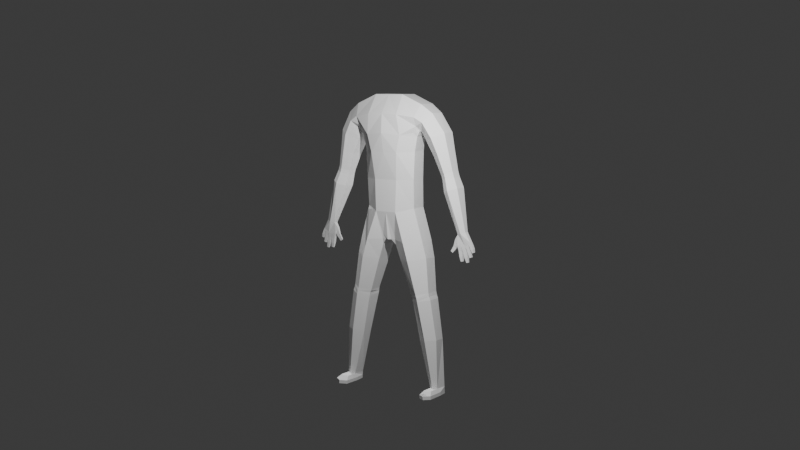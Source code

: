 # Source: character.blend  (saved by Blender 5.2.44; exported with 4.5.12 LTS)
import bpy
from mathutils import Matrix  # noqa: F401  (used for matrix-valued properties, if any)

bpy.ops.wm.read_factory_settings(use_empty=True)
scene = bpy.context.scene
scene.name = 'Scene'

# ---- collections
col_collection = bpy.data.collections.new('Collection'); scene.collection.children.link(col_collection)
col_references = bpy.data.collections.new('References'); scene.collection.children.link(col_references)
col_references.hide_render = True

# ---- world
world_world = bpy.data.worlds.new('World'); scene.world = world_world
world_world.use_nodes = True; world_world.node_tree.nodes.clear()
_N = world_world.node_tree.nodes; _L = world_world.node_tree.links
n0 = _N.new('ShaderNodeOutputWorld'); n0.name = 'World Output'; n0.location = (200, 100)
n1 = _N.new('ShaderNodeBackground'); n1.name = 'Background'; n1.location = (-200, 100)
n1.inputs[0].default_value = (0.05088, 0.05088, 0.05088, 1.0)
_L.new(n1.outputs[0], n0.inputs[0])
n0.is_active_output = True
world_world.color = (0.05088, 0.05088, 0.05088)
world_world.sun_shadow_jitter_overblur = 0.0

# ---- cameras
cam_camera_001 = bpy.data.cameras.new('Camera.001')

# ---- lights
light_point = bpy.data.lights.new('Point', 'POINT')
light_point.energy = 227.0
light_point_001 = bpy.data.lights.new('Point.001', 'POINT')
light_point_001.energy = 227.0

# ---- meshes
me_cube_001 = bpy.data.meshes.new('Cube.001')
me_cube_001.from_pydata([(0.8604, -0.1933, 0.6942), (1.186, -0.3041, 1.533), (0.7708, 0.4405, 0.6942), (1.186, 0.3179, 1.533), (0.0, 0.626, 0.6941), (0.0, 0.3217, 1.608), (0.0, -0.4992, 0.6628), (0.0, -0.3041, 1.608), (0.8114, 0.3941, 1.155), (0.779, 0.4108, 0.9233), (0.923, -0.2448, 1.156), (0.8767, -0.2396, 0.9246), (0.0, -0.7248, 1.302), (0.0, -0.6264, 1.149), (0.0, -0.4956, 0.9249), (0.0, 0.6582, 1.378), (0.0, 0.5761, 1.151), (0.0, 0.5688, 0.9223), (0.5, 0.3401, 1.608), (0.3648, -0.4992, 0.6628), (0.3648, 0.626, 0.6941), (0.5, -0.3041, 1.608), (0.4006, -0.4951, 0.9249), (0.4707, -0.5958, 1.145), (0.6053, -0.6173, 1.287), (0.4006, 0.5177, 0.9219), (0.4376, 0.5173, 1.15), (0.4423, 0.7109, 1.375), (1.554, 0.2705, 1.463), (1.559, -0.244, 1.463), (1.123, 0.2887, 1.318), (1.136, -0.2009, 1.317), (1.918, 0.3111, 1.311), (1.937, -0.1572, 1.31), (1.287, 0.3156, 1.232), (1.306, -0.1522, 1.231), (2.162, 0.2715, 1.007), (2.162, -0.04506, 1.007), (1.768, 0.2715, 0.9661), (1.768, -0.04506, 0.9661), (2.211, 0.2715, 0.9653), (2.211, -0.04506, 0.9653), (1.803, 0.2715, 0.9355), (1.803, -0.04506, 0.9355), (2.356, 0.2851, 0.8784), (2.356, -0.08644, 0.8782), (1.889, 0.2851, 0.8385), (1.889, -0.08795, 0.8383), (2.643, 0.07003, 0.536), (2.643, -0.06437, 0.536), (2.374, 0.06988, 0.513), (2.374, -0.06447, 0.513), (2.805, 0.06314, 0.4597), (2.805, -0.0605, 0.4597), (2.356, 0.06314, 0.423), (2.356, -0.0605, 0.423), (1.162, -0.1848, 0.4299), (1.082, 0.4397, 0.4291), (1.781, 0.183, -0.8151), (1.826, -0.1269, -0.8143), (0.0, 0.5079, 0.4331), (0.0, -0.3877, 0.4335), (1.297, -0.1676, 0.2984), (1.219, 0.4034, 0.2867), (0.415, -0.2681, 0.2622), (0.5069, 0.4034, 0.256), (1.419, -0.2153, 0.02049), (1.355, 0.3119, 0.01568), (0.779, -0.212, -0.01789), (0.8464, 0.3119, -0.01482), (1.443, -0.2167, -0.00789), (1.378, 0.3132, -0.01235), (0.8247, -0.2152, -0.0403), (1.487, -0.2133, -0.03647), (1.419, 0.3106, -0.04027), (0.8663, 0.3233, -0.04208), (1.487, -0.2133, -0.03647), (0.839, -0.214, -0.06365), (0.8713, 0.3112, -0.06323), (1.694, -0.1874, -0.3611), (1.631, 0.2672, -0.3679), (1.095, -0.1874, -0.3862), (1.156, 0.2672, -0.3878), (1.737, -0.1765, -0.7584), (1.766, 0.183, -0.7579), (1.476, -0.1765, -0.7631), (1.437, 0.183, -0.7638), (1.105, 0.5567, 1.434), (1.082, -0.5436, 1.43), (0.0, -0.691, 1.458), (0.0, 0.665, 1.493), (0.5245, -0.673, 1.451), (0.4712, 0.7268, 1.491), (1.335, 0.5311, 1.391), (1.348, -0.497, 1.39), (1.59, 0.5387, 1.272), (1.622, -0.4255, 1.271), (1.965, 0.4287, 0.9865), (1.965, -0.209, 0.9865), (2.007, 0.4287, 0.9504), (2.007, -0.209, 0.9504), (2.122, 0.4798, 0.8589), (2.122, -0.2775, 0.8582), (2.509, 0.1369, 0.5246), (2.509, -0.1338, 0.5245), (2.629, 0.06779, 0.4266), (2.629, -0.05818, 0.4266), (1.394, -0.3862, -0.3671), (0.8567, -0.5486, 0.2753), (1.141, -0.4588, -0.0237), (1.162, -0.4554, -0.0501), (1.609, -0.2606, -0.7607), (1.162, -0.4554, -0.0501), (1.106, -0.4554, 0.001752), (0.6825, -0.5515, 0.424), (1.154, 0.4453, -0.0519), (0.7178, 0.6261, 0.4307), (1.107, 0.4453, 0.0003411), (1.389, 0.3804, -0.378), (0.8629, 0.5811, 0.2508), (1.589, 0.2606, -0.761), (1.124, 0.4471, -0.02614), (1.525, 0.2896, 1.116), (1.533, -0.09841, 1.116), (2.026, 0.2838, 1.176), (2.033, -0.106, 1.175), (1.783, -0.3159, 1.146), (1.771, 0.4787, 1.146), (2.502, -0.05934, 0.4193), (2.502, 0.06547, 0.4193), (2.739, 0.06547, 0.4402), (2.739, -0.05934, 0.4402), (2.262, 0.04245, 0.47), (2.262, -0.03959, 0.47), (2.337, 0.03938, 0.4182), (2.337, -0.03665, 0.4182), (2.2, 0.02506, 0.4181), (2.2, -0.02221, 0.4181), (2.29, 0.02329, 0.3966), (2.29, -0.02052, 0.3966), (2.096, 0.01802, 0.3749), (2.096, -0.01517, 0.3749), (2.162, 0.01678, 0.3607), (2.162, -0.01398, 0.3607), (2.512, 0.0509, 0.3843), (2.399, 0.04911, 0.3827), (2.512, -0.04504, 0.3843), (2.399, -0.04593, 0.3827), (2.532, 0.04837, 0.3409), (2.426, 0.04668, 0.337), (2.532, -0.04256, 0.3409), (2.426, -0.0434, 0.337), (2.538, 0.03444, 0.3013), (2.464, 0.03326, 0.2985), (2.538, -0.02888, 0.3013), (2.464, -0.02947, 0.2985), (2.663, 0.0595, 0.3837), (2.663, -0.05005, 0.3837), (2.553, -0.05105, 0.3773), (2.553, 0.05748, 0.3773), (2.699, 0.05459, 0.3433), (2.699, -0.04522, 0.3433), (2.6, -0.04614, 0.336), (2.6, 0.05274, 0.336), (2.729, 0.03527, 0.2967), (2.729, -0.02625, 0.2967), (2.668, -0.02682, 0.2922), (2.668, 0.03413, 0.2922), (2.773, 0.05559, 0.4098), (2.681, 0.05754, 0.3984), (2.773, -0.04908, 0.4098), (2.681, -0.04811, 0.3984), (2.804, 0.0511, 0.3806), (2.718, 0.05288, 0.3715), (2.804, -0.04443, 0.3806), (2.718, -0.04354, 0.3715), (2.843, 0.04074, 0.3409), (2.776, 0.04213, 0.3341), (2.843, -0.03367, 0.3409), (2.776, -0.03298, 0.3341), (2.865, 0.05705, 0.4325), (2.865, -0.05418, 0.4325), (2.787, 0.05914, 0.4211), (2.787, -0.05314, 0.4211), (2.907, 0.05382, 0.4065), (2.907, -0.05082, 0.4065), (2.831, 0.05579, 0.3971), (2.831, -0.04984, 0.3971), (2.928, 0.04032, 0.3802), (2.928, -0.0368, 0.3802), (2.87, 0.04177, 0.3746), (2.87, -0.03608, 0.3746), (1.007, 0.277, 1.325), (0.9173, 0.318, 1.283), (0.9073, 0.3023, 1.332), (0.972, 0.3164, 1.34), (1.023, -0.2659, 1.273), (1.094, -0.248, 1.317), (1.076, -0.4211, 1.359), (0.9505, -0.373, 1.306), (0.1025, -0.3368, 0.4342), (0.2365, -0.2873, 0.3929), (0.238, -0.3293, 0.4343), (0.2076, -0.3475, 0.4747), (0.3444, 0.4297, 0.3903), (0.2208, 0.4559, 0.4329), (0.3055, 0.4794, 0.4886), (0.3538, 0.4677, 0.4326), (1.624, -0.2606, -0.8179), (1.604, 0.2606, -0.8182), (1.451, 0.183, -0.821), (1.412, -0.1269, -0.8217), (1.613, -0.6099, -0.7606), (1.63, -0.816, -0.8178), (1.418, -0.6823, -0.8215), (1.48, -0.5258, -0.763), (1.832, -0.6823, -0.8142), (1.74, -0.5258, -0.7584), (1.405, -0.1269, -0.7931), (1.444, 0.183, -0.7924), (1.819, -0.1269, -0.7857), (1.773, 0.183, -0.7865), (1.597, 0.2606, -0.7896), (1.623, -0.816, -0.7892), (1.411, -0.6823, -0.793), (1.825, -0.6823, -0.7856)], [], [(92, 18, 3, 87), (221, 220, 59, 58), (18, 5, 7, 21), (91, 21, 7, 89), (19, 22, 14, 6), (22, 23, 13, 14), (23, 24, 12, 13), (2, 9, 11, 0), (9, 8, 10, 11), (20, 25, 9, 2), (25, 26, 8, 9), (16, 15, 27, 26), (17, 16, 26, 25), (4, 17, 25, 20), (11, 10, 23, 22), (0, 11, 22, 19), (88, 1, 21, 91), (3, 18, 21, 1), (83, 111, 212, 217), (90, 5, 18, 92), (28, 29, 33, 32), (3, 1, 29, 28), (87, 3, 28, 93), (123, 122, 38, 39), (31, 30, 34, 35), (93, 28, 32, 95), (94, 31, 35, 96), (98, 39, 43, 100), (127, 124, 36, 97), (126, 123, 39, 98), (124, 125, 37, 36), (43, 42, 46, 47), (36, 37, 41, 40), (39, 38, 42, 43), (97, 36, 40, 99), (101, 44, 48, 103), (99, 40, 44, 101), (100, 43, 47, 102), (40, 41, 45, 44), (104, 51, 55, 128, 106), (102, 47, 51, 104), (44, 45, 49, 48), (47, 46, 50, 51), (106, 105, 169, 171), (48, 49, 53, 52), (50, 54, 134, 132), (103, 48, 52, 130, 105), (219, 222, 209, 210), (208, 59, 216, 213), (225, 223, 213, 216), (20, 2, 57, 116), (2, 0, 56, 57), (65, 119, 117, 69), (57, 56, 62, 63), (223, 224, 214, 213), (56, 114, 108, 62), (69, 117, 121, 75), (63, 62, 66, 67), (64, 65, 69, 68), (62, 108, 113, 66), (67, 66, 70, 71), (68, 69, 75, 72), (66, 113, 109, 70), (70, 109, 110, 73), (71, 70, 73, 74), (78, 115, 118, 82), (74, 73, 76), (73, 110, 77, 112, 76), (82, 118, 120, 86), (74, 76, 79, 80), (77, 78, 82, 81), (76, 112, 107, 79), (218, 219, 210, 211), (80, 79, 83, 84), (81, 82, 86, 85), (79, 107, 111, 83), (50, 103, 105, 129, 54), (128, 55, 147, 146), (45, 102, 104, 49), (49, 104, 106, 131, 53), (41, 100, 102, 45), (42, 99, 101, 46), (46, 101, 103, 50), (38, 97, 99, 42), (125, 126, 98, 37), (122, 127, 97, 38), (37, 98, 100, 41), (29, 94, 96, 33), (30, 93, 95, 34), (1, 88, 94, 29), (15, 90, 92, 27), (24, 91, 89, 12), (107, 112, 77, 81), (113, 108, 64, 68), (210, 209, 58, 59, 208, 211), (111, 107, 81, 85), (109, 113, 68, 72), (118, 115, 74, 80), (120, 118, 80, 84), (121, 117, 67, 71), (117, 119, 63, 67), (119, 116, 57, 63), (115, 121, 71, 74), (78, 75, 121, 115), (77, 72, 75, 78), (109, 72, 77, 110), (0, 19, 114, 56), (222, 221, 58, 209), (34, 95, 127, 122), (33, 96, 126, 125), (32, 33, 125, 124), (96, 35, 123, 126), (95, 32, 124, 127), (35, 34, 122, 123), (105, 106, 157, 156), (52, 53, 181, 180), (133, 132, 136, 137), (54, 55, 135, 134), (51, 50, 132, 133), (55, 51, 133, 135), (136, 138, 142, 140), (132, 134, 138, 136), (134, 135, 139, 138), (135, 133, 137, 139), (141, 140, 142, 143), (138, 139, 143, 142), (139, 137, 141, 143), (137, 136, 140, 141), (144, 146, 150, 148), (129, 128, 146, 144), (55, 54, 145, 147), (54, 129, 144, 145), (151, 149, 153, 155), (146, 147, 151, 150), (147, 145, 149, 151), (145, 144, 148, 149), (153, 152, 154, 155), (149, 148, 152, 153), (148, 150, 154, 152), (150, 151, 155, 154), (158, 159, 163, 162), (128, 129, 159, 158), (106, 128, 158, 157), (129, 105, 156, 159), (163, 160, 164, 167), (157, 158, 162, 161), (159, 156, 160, 163), (156, 157, 161, 160), (166, 167, 164, 165), (160, 161, 165, 164), (162, 163, 167, 166), (161, 162, 166, 165), (168, 170, 174, 172), (131, 106, 171, 170), (130, 131, 170, 168), (105, 130, 168, 169), (175, 173, 177, 179), (170, 171, 175, 174), (171, 169, 173, 175), (169, 168, 172, 173), (177, 176, 178, 179), (173, 172, 176, 177), (172, 174, 178, 176), (174, 175, 179, 178), (182, 180, 184, 186), (53, 131, 183, 181), (131, 130, 182, 183), (130, 52, 180, 182), (185, 187, 191, 189), (181, 183, 187, 185), (180, 181, 185, 184), (183, 182, 186, 187), (191, 190, 188, 189), (184, 185, 189, 188), (187, 186, 190, 191), (186, 184, 188, 190), (192, 193, 194, 195), (196, 197, 198, 199), (192, 197, 196, 193), (27, 92, 87, 195, 194), (197, 192, 30, 31), (192, 195, 87, 93, 30), (26, 27, 194, 193, 8), (8, 193, 196, 10), (199, 198, 88, 91, 24), (10, 196, 199, 24, 23), (88, 198, 197, 31, 94), (200, 201, 202, 203), (204, 205, 206, 207), (204, 201, 200, 205), (19, 203, 202, 114), (19, 6, 61, 200, 203), (60, 205, 200, 61), (201, 204, 65, 64), (108, 114, 202, 201, 64), (4, 20, 206, 205, 60), (204, 207, 116, 119, 65), (207, 206, 20, 116), (211, 208, 213, 214), (218, 211, 214, 224), (220, 83, 217, 225), (111, 85, 215, 212), (59, 220, 225, 216), (85, 218, 224, 215), (120, 84, 221, 222), (85, 86, 219, 218), (212, 215, 224, 223), (217, 212, 223, 225), (86, 120, 222, 219), (84, 83, 220, 221)])
_uv = me_cube_001.uv_layers.new(name='UVMap')
_uv.uv.foreach_set('vector', [0.5938, 0.4348, 0.625, 0.4375, 0.625, 0.5616, 0.5938, 0.5, 0.375, 0.5252, 0.375, 0.6859, 0.375, 0.6859, 0.375, 0.5252, 0.6875, 0.5616, 0.75, 0.5616, 0.75, 0.6857, 0.6875, 0.6857, 0.5938, 0.8152, 0.625, 0.8125, 0.625, 0.875, 0.5938, 0.875, 0.375, 0.8229, 0.4375, 0.8198, 0.4375, 0.875, 0.375, 0.875, 0.4375, 0.8198, 0.5, 0.8167, 0.5, 0.875, 0.4375, 0.875, 0.5, 0.8167, 0.5625, 0.8179, 0.5625, 0.875, 0.5, 0.875, 0.375, 0.5222, 0.4375, 0.5229, 0.4375, 0.6859, 0.375, 0.6622, 0.4375, 0.5229, 0.5, 0.5235, 0.5, 0.6859, 0.4375, 0.6859, 0.375, 0.4271, 0.4375, 0.4302, 0.4375, 0.5229, 0.375, 0.5222, 0.4375, 0.4302, 0.5, 0.4333, 0.5, 0.5235, 0.4375, 0.5229, 0.5, 0.375, 0.5625, 0.375, 0.5625, 0.4321, 0.5, 0.4333, 0.4375, 0.375, 0.5, 0.375, 0.5, 0.4333, 0.4375, 0.4302, 0.375, 0.375, 0.4375, 0.375, 0.4375, 0.4302, 0.375, 0.4271, 0.4375, 0.6859, 0.5, 0.6859, 0.5, 0.8167, 0.4375, 0.8198, 0.375, 0.6622, 0.4375, 0.6859, 0.4375, 0.8198, 0.375, 0.8229, 0.5938, 0.75, 0.625, 0.6857, 0.625, 0.8125, 0.5938, 0.8152, 0.625, 0.5616, 0.6875, 0.5616, 0.6875, 0.6857, 0.625, 0.6857, 0.375, 0.7294, 0.375, 0.8032, 0.375, 0.8032, 0.375, 0.7294, 0.5938, 0.375, 0.625, 0.375, 0.625, 0.4375, 0.5938, 0.4348, 0.6213, 0.5556, 0.622, 0.6947, 0.625, 0.6857, 0.625, 0.5616, 0.625, 0.5616, 0.625, 0.6857, 0.622, 0.6947, 0.6213, 0.5556, 0.5938, 0.5, 0.625, 0.5616, 0.6213, 0.5556, 0.5937, 0.5, 0.5625, 0.6857, 0.5625, 0.5616, 0.5625, 0.5616, 0.5625, 0.6857, 0.5625, 0.6857, 0.5625, 0.5616, 0.5625, 0.5616, 0.5625, 0.6857, 0.5937, 0.5, 0.6213, 0.5556, 0.625, 0.5616, 0.5938, 0.5, 0.5937, 0.75, 0.5625, 0.6857, 0.5625, 0.6857, 0.5937, 0.75, 0.5938, 0.75, 0.5625, 0.6857, 0.5625, 0.6857, 0.5938, 0.75, 0.5937, 0.5, 0.6237, 0.5567, 0.6222, 0.551, 0.5937, 0.5, 0.5938, 0.75, 0.5625, 0.6857, 0.5625, 0.6857, 0.5938, 0.75, 0.6237, 0.5567, 0.624, 0.6926, 0.6227, 0.7008, 0.6222, 0.551, 0.5625, 0.6857, 0.5625, 0.5616, 0.5625, 0.5616, 0.5625, 0.6857, 0.6222, 0.551, 0.6227, 0.7008, 0.625, 0.6857, 0.625, 0.5616, 0.5625, 0.6857, 0.5625, 0.5616, 0.5625, 0.5616, 0.5625, 0.6857, 0.5937, 0.5, 0.6222, 0.551, 0.625, 0.5616, 0.5938, 0.5, 0.5938, 0.5, 0.625, 0.5616, 0.625, 0.5616, 0.5938, 0.5, 0.5938, 0.5, 0.625, 0.5616, 0.625, 0.5616, 0.5938, 0.5, 0.5938, 0.75, 0.5625, 0.6857, 0.5625, 0.6857, 0.5937, 0.75, 0.625, 0.5616, 0.625, 0.6857, 0.625, 0.6857, 0.625, 0.5616, 0.5938, 0.75, 0.5641, 0.7021, 0.5625, 0.6857, 0.5781, 0.6957, 0.5937, 0.7057, 0.5937, 0.75, 0.5625, 0.6857, 0.5641, 0.7021, 0.5938, 0.75, 0.625, 0.5616, 0.625, 0.6857, 0.625, 0.6857, 0.625, 0.5616, 0.5625, 0.6857, 0.5625, 0.5616, 0.5644, 0.55, 0.5641, 0.7021, 0.5937, 0.7057, 0.5937, 0.531, 0.5938, 0.531, 0.5938, 0.7057, 0.625, 0.5616, 0.625, 0.6857, 0.625, 0.6857, 0.625, 0.5616, 0.5644, 0.55, 0.5625, 0.5616, 0.5625, 0.5616, 0.5644, 0.55, 0.5938, 0.5, 0.625, 0.5616, 0.625, 0.5616, 0.6094, 0.5463, 0.5937, 0.531, 0.375, 0.4709, 0.375, 0.4415, 0.375, 0.4415, 0.375, 0.4709, 0.375, 0.8032, 0.375, 0.6859, 0.375, 0.6859, 0.375, 0.8032, 0.375, 0.6859, 0.375, 0.8032, 0.375, 0.8032, 0.375, 0.6859, 0.375, 0.4271, 0.375, 0.5222, 0.375, 0.5269, 0.375, 0.4498, 0.375, 0.5222, 0.375, 0.6622, 0.375, 0.6616, 0.375, 0.5269, 0.375, 0.394, 0.375, 0.4455, 0.375, 0.4468, 0.375, 0.4029, 0.375, 0.5269, 0.375, 0.6616, 0.375, 0.6614, 0.375, 0.526, 0.375, 0.8032, 0.375, 0.739, 0.375, 0.739, 0.375, 0.8032, 0.375, 0.6616, 0.375, 0.804, 0.375, 0.8053, 0.375, 0.6614, 0.375, 0.4029, 0.375, 0.4468, 0.375, 0.4437, 0.375, 0.4016, 0.375, 0.526, 0.375, 0.6614, 0.375, 0.6859, 0.375, 0.5263, 0.2659, 0.6859, 0.2659, 0.5339, 0.2659, 0.5368, 0.2659, 0.6859, 0.375, 0.6614, 0.375, 0.8053, 0.375, 0.8033, 0.375, 0.6859, 0.375, 0.5263, 0.375, 0.6859, 0.375, 0.6859, 0.375, 0.5256, 0.2659, 0.6859, 0.2659, 0.5368, 0.2659, 0.5378, 0.2659, 0.6859, 0.375, 0.6859, 0.375, 0.8033, 0.375, 0.8033, 0.375, 0.6859, 0.375, 0.6859, 0.375, 0.8033, 0.375, 0.8047, 0.375, 0.7039, 0.375, 0.5256, 0.375, 0.6859, 0.375, 0.7039, 0.375, 0.5376, 0.3532, 0.4554, 0.375, 0.4439, 0.375, 0.4444, 0.375, 0.3997, 0.375, 0.5376, 0.375, 0.7039, 0.375, 0.7039, 0.375, 0.7039, 0.375, 0.8047, 0.375, 0.8591, 0.375, 0.8047, 0.375, 0.6859, 0.375, 0.3997, 0.375, 0.4444, 0.375, 0.4415, 0.375, 0.4709, 0.375, 0.5257, 0.375, 0.6859, 0.375, 0.6859, 0.375, 0.5258, 0.2659, 0.6859, 0.2659, 0.5367, 0.2659, 0.5356, 0.2659, 0.6859, 0.375, 0.6859, 0.375, 0.8047, 0.375, 0.8047, 0.375, 0.6859, 0.2659, 0.6859, 0.2659, 0.5374, 0.2659, 0.5374, 0.2659, 0.6859, 0.375, 0.5258, 0.375, 0.6859, 0.375, 0.7294, 0.375, 0.5252, 0.2659, 0.6859, 0.2659, 0.5356, 0.2659, 0.5374, 0.2659, 0.6977, 0.375, 0.6859, 0.375, 0.8047, 0.375, 0.8032, 0.375, 0.7294, 0.5644, 0.55, 0.5938, 0.5, 0.5937, 0.531, 0.5781, 0.5463, 0.5625, 0.5616, 0.5781, 0.6957, 0.5625, 0.6857, 0.5625, 0.6857, 0.5781, 0.6957, 0.625, 0.6857, 0.5937, 0.75, 0.5938, 0.75, 0.625, 0.6857, 0.625, 0.6857, 0.5938, 0.75, 0.5937, 0.7057, 0.6094, 0.6957, 0.625, 0.6857, 0.625, 0.6857, 0.5938, 0.75, 0.5937, 0.75, 0.625, 0.6857, 0.5625, 0.5616, 0.5938, 0.5, 0.5938, 0.5, 0.5625, 0.5616, 0.5625, 0.5616, 0.5938, 0.5, 0.5938, 0.5, 0.5644, 0.55, 0.5625, 0.5616, 0.5937, 0.5, 0.5938, 0.5, 0.5625, 0.5616, 0.624, 0.6926, 0.5938, 0.75, 0.5938, 0.75, 0.6227, 0.7008, 0.5625, 0.5616, 0.5937, 0.5, 0.5937, 0.5, 0.5625, 0.5616, 0.6227, 0.7008, 0.5938, 0.75, 0.5938, 0.75, 0.625, 0.6857, 0.622, 0.6947, 0.5937, 0.75, 0.5937, 0.75, 0.625, 0.6857, 0.5625, 0.5616, 0.5937, 0.5, 0.5938, 0.5, 0.5625, 0.5616, 0.625, 0.6857, 0.5938, 0.75, 0.5937, 0.75, 0.622, 0.6947, 0.5625, 0.375, 0.5938, 0.375, 0.5938, 0.4348, 0.5625, 0.4321, 0.5625, 0.8179, 0.5938, 0.8152, 0.5938, 0.875, 0.5625, 0.875, 0.375, 0.8047, 0.375, 0.8047, 0.375, 0.8591, 0.375, 0.863, 0.375, 0.8033, 0.375, 0.8053, 0.375, 0.8734, 0.375, 0.8689, 0.375, 0.4709, 0.375, 0.4415, 0.375, 0.5252, 0.375, 0.6859, 0.375, 0.8032, 0.375, 0.739, 0.375, 0.8032, 0.375, 0.8047, 0.375, 0.863, 0.375, 0.7628, 0.375, 0.8033, 0.375, 0.8033, 0.375, 0.8689, 0.375, 0.8591, 0.375, 0.4444, 0.375, 0.4439, 0.375, 0.5257, 0.375, 0.5258, 0.375, 0.4415, 0.375, 0.4444, 0.375, 0.5258, 0.375, 0.5252, 0.375, 0.4437, 0.375, 0.4468, 0.375, 0.5263, 0.375, 0.5256, 0.375, 0.4468, 0.375, 0.4455, 0.375, 0.526, 0.375, 0.5263, 0.375, 0.4455, 0.375, 0.4498, 0.375, 0.5269, 0.375, 0.526, 0.375, 0.4439, 0.375, 0.4437, 0.375, 0.5256, 0.375, 0.5257, 0.3532, 0.4554, 0.375, 0.4016, 0.375, 0.4437, 0.375, 0.4439, 0.2659, 0.6859, 0.2659, 0.6859, 0.2659, 0.5378, 0.3532, 0.4554, 0.375, 0.8033, 0.2659, 0.6859, 0.375, 0.8591, 0.375, 0.8047, 0.375, 0.6622, 0.375, 0.8229, 0.375, 0.804, 0.375, 0.6616, 0.375, 0.4415, 0.375, 0.5252, 0.375, 0.5252, 0.375, 0.4415, 0.5625, 0.5616, 0.5938, 0.5, 0.5937, 0.5, 0.5625, 0.5616, 0.625, 0.6857, 0.5937, 0.75, 0.5938, 0.75, 0.624, 0.6926, 0.625, 0.5616, 0.625, 0.6857, 0.624, 0.6926, 0.6237, 0.5567, 0.5937, 0.75, 0.5625, 0.6857, 0.5625, 0.6857, 0.5938, 0.75, 0.5938, 0.5, 0.625, 0.5616, 0.6237, 0.5567, 0.5937, 0.5, 0.5625, 0.6857, 0.5625, 0.5616, 0.5625, 0.5616, 0.5625, 0.6857, 0.5937, 0.531, 0.5937, 0.7057, 0.5938, 0.7057, 0.5938, 0.531, 0.625, 0.5616, 0.625, 0.6857, 0.625, 0.6857, 0.625, 0.5616, 0.5641, 0.7021, 0.5644, 0.55, 0.5644, 0.55, 0.5641, 0.7021, 0.5625, 0.5616, 0.5625, 0.6857, 0.5625, 0.6857, 0.5625, 0.5616, 0.5641, 0.7021, 0.5644, 0.55, 0.5644, 0.55, 0.5641, 0.7021, 0.5625, 0.6857, 0.5641, 0.7021, 0.5641, 0.7021, 0.5625, 0.6857, 0.5644, 0.55, 0.5625, 0.5616, 0.5625, 0.5616, 0.5644, 0.55, 0.5644, 0.55, 0.5625, 0.5616, 0.5625, 0.5616, 0.5644, 0.55, 0.5625, 0.5616, 0.5625, 0.6857, 0.5625, 0.6857, 0.5625, 0.5616, 0.5625, 0.6857, 0.5641, 0.7021, 0.5641, 0.7021, 0.5625, 0.6857, 0.5641, 0.7021, 0.5644, 0.55, 0.5625, 0.5616, 0.5625, 0.6857, 0.5625, 0.5616, 0.5625, 0.6857, 0.5625, 0.6857, 0.5625, 0.5616, 0.5625, 0.6857, 0.5641, 0.7021, 0.5641, 0.7021, 0.5625, 0.6857, 0.5641, 0.7021, 0.5644, 0.55, 0.5644, 0.55, 0.5641, 0.7021, 0.5781, 0.5463, 0.5781, 0.6957, 0.5781, 0.6957, 0.5781, 0.5463, 0.5781, 0.5463, 0.5781, 0.6957, 0.5781, 0.6957, 0.5781, 0.5463, 0.5625, 0.6857, 0.5625, 0.5616, 0.5625, 0.5616, 0.5625, 0.6857, 0.5625, 0.5616, 0.5781, 0.5463, 0.5781, 0.5463, 0.5625, 0.5616, 0.5625, 0.6857, 0.5625, 0.5616, 0.5625, 0.5616, 0.5625, 0.6857, 0.5781, 0.6957, 0.5625, 0.6857, 0.5625, 0.6857, 0.5781, 0.6957, 0.5625, 0.6857, 0.5625, 0.5616, 0.5625, 0.5616, 0.5625, 0.6857, 0.5625, 0.5616, 0.5781, 0.5463, 0.5781, 0.5463, 0.5625, 0.5616, 0.5625, 0.5616, 0.5781, 0.5463, 0.5781, 0.6957, 0.5625, 0.6857, 0.5625, 0.5616, 0.5781, 0.5463, 0.5781, 0.5463, 0.5625, 0.5616, 0.5781, 0.5463, 0.5781, 0.6957, 0.5781, 0.6957, 0.5781, 0.5463, 0.5781, 0.6957, 0.5625, 0.6857, 0.5625, 0.6857, 0.5781, 0.6957, 0.5781, 0.6957, 0.5781, 0.5463, 0.5781, 0.5463, 0.5781, 0.6957, 0.5781, 0.6957, 0.5781, 0.5463, 0.5781, 0.5463, 0.5781, 0.6957, 0.5937, 0.7057, 0.5781, 0.6957, 0.5781, 0.6957, 0.5938, 0.7057, 0.5781, 0.5463, 0.5937, 0.531, 0.5938, 0.531, 0.5781, 0.5463, 0.5781, 0.5463, 0.5938, 0.531, 0.5938, 0.531, 0.5781, 0.5463, 0.5938, 0.7057, 0.5781, 0.6957, 0.5781, 0.6957, 0.5938, 0.7057, 0.5781, 0.5463, 0.5938, 0.531, 0.5938, 0.531, 0.5781, 0.5463, 0.5938, 0.531, 0.5938, 0.7057, 0.5938, 0.7057, 0.5938, 0.531, 0.5781, 0.6957, 0.5781, 0.5463, 0.5938, 0.531, 0.5938, 0.7057, 0.5938, 0.531, 0.5938, 0.7057, 0.5938, 0.7057, 0.5938, 0.531, 0.5781, 0.6957, 0.5781, 0.5463, 0.5781, 0.5463, 0.5781, 0.6957, 0.5938, 0.7057, 0.5781, 0.6957, 0.5781, 0.6957, 0.5938, 0.7057, 0.6094, 0.5463, 0.6094, 0.6957, 0.6094, 0.6957, 0.6094, 0.5463, 0.6094, 0.6957, 0.5937, 0.7057, 0.5938, 0.7057, 0.6094, 0.6957, 0.6094, 0.5463, 0.6094, 0.6957, 0.6094, 0.6957, 0.6094, 0.5463, 0.5937, 0.531, 0.6094, 0.5463, 0.6094, 0.5463, 0.5938, 0.531, 0.5938, 0.7057, 0.5938, 0.531, 0.5937, 0.531, 0.5937, 0.7057, 0.6094, 0.6957, 0.5938, 0.7057, 0.5938, 0.7057, 0.6094, 0.6957, 0.5938, 0.7057, 0.5938, 0.531, 0.5938, 0.531, 0.5938, 0.7057, 0.5938, 0.531, 0.6094, 0.5463, 0.6094, 0.5463, 0.5938, 0.531, 0.5937, 0.531, 0.6094, 0.5463, 0.6094, 0.6957, 0.5937, 0.7057, 0.5938, 0.531, 0.6094, 0.5463, 0.6094, 0.5463, 0.5937, 0.531, 0.6094, 0.5463, 0.6094, 0.6957, 0.6094, 0.6957, 0.6094, 0.5463, 0.6094, 0.6957, 0.5938, 0.7057, 0.5937, 0.7057, 0.6094, 0.6957, 0.6094, 0.5463, 0.625, 0.5616, 0.625, 0.5616, 0.6094, 0.5463, 0.625, 0.6857, 0.6094, 0.6957, 0.6094, 0.6957, 0.625, 0.6857, 0.6094, 0.6957, 0.6094, 0.5463, 0.6094, 0.5463, 0.6094, 0.6957, 0.6094, 0.5463, 0.625, 0.5616, 0.625, 0.5616, 0.6094, 0.5463, 0.625, 0.6857, 0.6094, 0.6957, 0.6094, 0.6957, 0.625, 0.6857, 0.625, 0.6857, 0.6094, 0.6957, 0.6094, 0.6957, 0.625, 0.6857, 0.625, 0.5616, 0.625, 0.6857, 0.625, 0.6857, 0.625, 0.5616, 0.6094, 0.6957, 0.6094, 0.5463, 0.6094, 0.5463, 0.6094, 0.6957, 0.6094, 0.6957, 0.6094, 0.5463, 0.625, 0.5616, 0.625, 0.6857, 0.625, 0.5616, 0.625, 0.6857, 0.625, 0.6857, 0.625, 0.5616, 0.6094, 0.6957, 0.6094, 0.5463, 0.6094, 0.5463, 0.6094, 0.6957, 0.6094, 0.5463, 0.625, 0.5616, 0.625, 0.5616, 0.6094, 0.5463, 0.5621, 0.5633, 0.5498, 0.5532, 0.5619, 0.5527, 0.566, 0.5558, 0.5435, 0.6924, 0.5626, 0.6888, 0.5747, 0.7195, 0.5601, 0.7226, 0.5621, 0.5633, 0.5626, 0.6888, 0.5435, 0.6924, 0.5498, 0.5532, 0.5625, 0.4321, 0.5938, 0.4348, 0.5938, 0.5, 0.566, 0.5558, 0.5619, 0.5527, 0.5626, 0.6888, 0.5621, 0.5633, 0.5625, 0.5616, 0.5625, 0.6857, 0.5621, 0.5633, 0.566, 0.5558, 0.5938, 0.5, 0.5937, 0.5, 0.5625, 0.5616, 0.5, 0.4333, 0.5625, 0.4321, 0.5619, 0.5527, 0.5498, 0.5532, 0.5, 0.5235, 0.5, 0.5235, 0.5498, 0.5532, 0.5435, 0.6924, 0.5, 0.6859, 0.5601, 0.7226, 0.5747, 0.7195, 0.5938, 0.75, 0.5938, 0.8152, 0.5625, 0.8179, 0.5, 0.6859, 0.5435, 0.6924, 0.5601, 0.7226, 0.5625, 0.8179, 0.5, 0.8167, 0.5938, 0.75, 0.5747, 0.7195, 0.5626, 0.6888, 0.5625, 0.6857, 0.5937, 0.75, 0.375, 0.8645, 0.375, 0.8645, 0.375, 0.8549, 0.375, 0.856, 0.375, 0.3995, 0.375, 0.3984, 0.375, 0.4061, 0.375, 0.4087, 0.2698, 0.5351, 0.2659, 0.6859, 0.2591, 0.6929, 0.2661, 0.5327, 0.375, 0.8229, 0.375, 0.856, 0.375, 0.8549, 0.375, 0.804, 0.375, 0.8229, 0.375, 0.875, 0.375, 0.8749, 0.375, 0.8645, 0.375, 0.856, 0.25, 0.5236, 0.2661, 0.5327, 0.2591, 0.6929, 0.25, 0.7025, 0.2659, 0.6859, 0.2698, 0.5351, 0.2659, 0.5339, 0.2659, 0.6859, 0.375, 0.8053, 0.375, 0.804, 0.375, 0.8549, 0.375, 0.8645, 0.375, 0.8734, 0.375, 0.375, 0.375, 0.4271, 0.375, 0.4061, 0.375, 0.3984, 0.375, 0.3762, 0.375, 0.3995, 0.375, 0.4087, 0.375, 0.4498, 0.375, 0.4455, 0.375, 0.394, 0.375, 0.4087, 0.375, 0.4061, 0.375, 0.4271, 0.375, 0.4498, 0.375, 0.739, 0.375, 0.8032, 0.375, 0.8032, 0.375, 0.739, 0.2659, 0.6859, 0.2659, 0.6859, 0.2659, 0.6859, 0.2659, 0.6859, 0.375, 0.6859, 0.375, 0.7294, 0.375, 0.7294, 0.375, 0.6859, 0.375, 0.8032, 0.375, 0.7628, 0.375, 0.7512, 0.375, 0.8032, 0.375, 0.6859, 0.375, 0.6859, 0.375, 0.6859, 0.375, 0.6859, 0.2659, 0.6977, 0.2659, 0.6859, 0.2659, 0.6859, 0.2659, 0.6859, 0.375, 0.4415, 0.375, 0.5252, 0.375, 0.5252, 0.375, 0.4415, 0.2659, 0.6977, 0.2659, 0.5374, 0.2659, 0.5374, 0.2659, 0.6859, 0.375, 0.8032, 0.375, 0.7512, 0.375, 0.739, 0.375, 0.8032, 0.375, 0.7294, 0.375, 0.8032, 0.375, 0.8032, 0.375, 0.6859, 0.375, 0.4709, 0.375, 0.4415, 0.375, 0.4415, 0.375, 0.4709, 0.375, 0.5252, 0.375, 0.7294, 0.375, 0.6859, 0.375, 0.5252])
me_cube_001.update()

# ---- objects
ob_player = bpy.data.objects.new('player', me_cube_001)
ob_camera = bpy.data.objects.new('Camera', cam_camera_001)
ob_point = bpy.data.objects.new('Point', light_point)
ob_point_001 = bpy.data.objects.new('Point.001', light_point_001)
ob_clothes_outline = bpy.data.objects.new('Clothes outline', None)
ob_colored = bpy.data.objects.new('Colored', None)
ob_silhouette = bpy.data.objects.new('Silhouette', None)

# ---- transforms, parenting, visibility, modifiers, constraints
ob_player.location = (0.0, 0.0, 1.0)
ob_player.scale = (0.2621, 0.2621, 1.0)
_m = ob_player.modifiers.new('Mirror', 'MIRROR')
_m.use_clip = True
ob_camera.location = (5.3, -7.333, 2.748)
ob_camera.rotation_euler = (1.438, -2.215e-08, 0.6213)
ob_point.location = (-1.69, 0.7647, 2.819)
ob_point_001.location = (1.345, -1.359, 2.819)
ob_clothes_outline.location = (0.0, 2.838, 1.542)
ob_clothes_outline.rotation_euler = (1.571, -0.0, -0.0)
ob_clothes_outline.empty_display_type = 'IMAGE'
ob_clothes_outline.empty_display_size = 5.0
ob_colored.location = (0.0, 2.993, 1.542)
ob_colored.rotation_euler = (1.571, -0.0, -0.0)
ob_colored.empty_display_type = 'IMAGE'
ob_colored.empty_display_size = 5.0
ob_silhouette.location = (0.0, 2.678, 1.542)
ob_silhouette.rotation_euler = (1.571, -0.0, -0.0)
ob_silhouette.empty_display_type = 'IMAGE'
ob_silhouette.empty_display_size = 5.0

# ---- collection membership
col_collection.objects.link(ob_player)
col_collection.objects.link(ob_camera)
col_collection.objects.link(ob_point)
col_collection.objects.link(ob_point_001)
col_references.objects.link(ob_clothes_outline)
col_references.objects.link(ob_colored)
col_references.objects.link(ob_silhouette)

# ---- scene / render settings (as saved in the file)
scene.camera = ob_camera
scene.frame_start = 1; scene.frame_end = 250; scene.frame_set(1)
scene.render.engine = 'BLENDER_EEVEE_NEXT'
scene.render.bake_bias = 0.0
scene.render.bake_samples = 0
scene.render.compositor_device = 'GPU'
scene.eevee.taa_samples = 40
scene.eevee.use_volume_custom_range = False
scene.eevee.fast_gi_thickness_near = 0.1
scene.eevee.fast_gi_thickness_far = 0.0
scene.eevee.ray_tracing_options.screen_trace_thickness = 0.1
scene.eevee.use_raytracing = True
bpy.context.view_layer.update()
